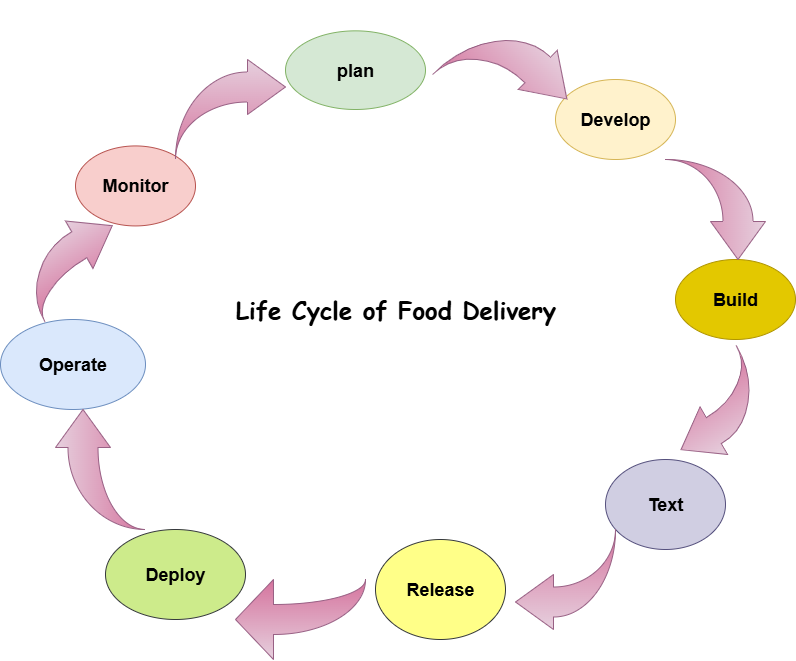

The diagram above was exported from draw.io. Its source (the exported page's mxGraphModel, read from the mxfile embedded in the PNG):
<mxGraphModel dx="1389" dy="1849" grid="1" gridSize="10" guides="1" tooltips="1" connect="1" arrows="1" fold="1" page="1" pageScale="1" pageWidth="850" pageHeight="1100" math="0" shadow="0">
  <root>
    <mxCell id="0" />
    <mxCell id="1" parent="0" />
    <mxCell id="ePf19r5fAGzPWPAUgiTb-4" value="&lt;h2&gt;plan&lt;/h2&gt;" style="ellipse;whiteSpace=wrap;html=1;fillColor=#d5e8d4;strokeColor=#82b366;" vertex="1" parent="1">
      <mxGeometry x="330" y="11.34" width="140" height="78.66" as="geometry" />
    </mxCell>
    <mxCell id="ePf19r5fAGzPWPAUgiTb-5" value="&lt;h2&gt;Operate&lt;/h2&gt;" style="ellipse;whiteSpace=wrap;html=1;fillColor=#dae8fc;strokeColor=#6c8ebf;" vertex="1" parent="1">
      <mxGeometry x="45" y="300" width="145" height="90" as="geometry" />
    </mxCell>
    <mxCell id="ePf19r5fAGzPWPAUgiTb-8" value="&lt;h2&gt;Build&lt;/h2&gt;" style="ellipse;whiteSpace=wrap;html=1;fillColor=#e3c800;fontColor=#000000;strokeColor=#B09500;" vertex="1" parent="1">
      <mxGeometry x="720" y="240" width="120" height="80" as="geometry" />
    </mxCell>
    <mxCell id="ePf19r5fAGzPWPAUgiTb-9" value="&lt;h2&gt;Release&lt;/h2&gt;" style="ellipse;whiteSpace=wrap;html=1;fillColor=#ffff88;strokeColor=#36393d;" vertex="1" parent="1">
      <mxGeometry x="420" y="520" width="130" height="100" as="geometry" />
    </mxCell>
    <mxCell id="ePf19r5fAGzPWPAUgiTb-10" value="&lt;h2&gt;Monitor&lt;/h2&gt;" style="ellipse;whiteSpace=wrap;html=1;fillColor=#f8cecc;strokeColor=#b85450;" vertex="1" parent="1">
      <mxGeometry x="120" y="126.43" width="120" height="80" as="geometry" />
    </mxCell>
    <mxCell id="ePf19r5fAGzPWPAUgiTb-11" value="&lt;h2&gt;Deploy&lt;/h2&gt;" style="ellipse;whiteSpace=wrap;html=1;fillColor=#cdeb8b;strokeColor=#36393d;" vertex="1" parent="1">
      <mxGeometry x="150" y="510" width="140" height="90" as="geometry" />
    </mxCell>
    <mxCell id="ePf19r5fAGzPWPAUgiTb-12" value="&lt;h2&gt;Text&lt;/h2&gt;" style="ellipse;whiteSpace=wrap;html=1;fillColor=#d0cee2;strokeColor=#56517e;" vertex="1" parent="1">
      <mxGeometry x="650" y="440" width="120" height="90" as="geometry" />
    </mxCell>
    <mxCell id="ePf19r5fAGzPWPAUgiTb-13" value="&lt;h2&gt;Develop&lt;/h2&gt;" style="ellipse;whiteSpace=wrap;html=1;fillColor=#fff2cc;strokeColor=#d6b656;fontSize=12;" vertex="1" parent="1">
      <mxGeometry x="600" y="60" width="120" height="80" as="geometry" />
    </mxCell>
    <mxCell id="ePf19r5fAGzPWPAUgiTb-15" value="" style="html=1;shadow=0;dashed=0;align=center;verticalAlign=middle;shape=mxgraph.arrows2.jumpInArrow;dy=15;dx=38;arrowHead=55;direction=south;fillColor=#e6d0de;gradientColor=#d5739d;strokeColor=#996185;" vertex="1" parent="1">
      <mxGeometry x="710" y="140" width="100" height="100" as="geometry" />
    </mxCell>
    <mxCell id="ePf19r5fAGzPWPAUgiTb-20" value="" style="html=1;shadow=0;dashed=0;align=center;verticalAlign=middle;shape=mxgraph.arrows2.jumpInArrow;dy=15;dx=38;arrowHead=55;direction=north;fillColor=#e6d0de;gradientColor=#d5739d;strokeColor=#996185;" vertex="1" parent="1">
      <mxGeometry x="100" y="390" width="90" height="120" as="geometry" />
    </mxCell>
    <mxCell id="ePf19r5fAGzPWPAUgiTb-41" value="" style="html=1;shadow=0;dashed=0;align=center;verticalAlign=middle;shape=mxgraph.arrows2.jumpInArrow;dy=15;dx=38;arrowHead=55;direction=west;fillColor=#e6d0de;gradientColor=#d5739d;strokeColor=#996185;" vertex="1" parent="1">
      <mxGeometry x="560" y="510" width="100" height="100" as="geometry" />
    </mxCell>
    <mxCell id="ePf19r5fAGzPWPAUgiTb-44" value="" style="html=1;shadow=0;dashed=0;align=center;verticalAlign=middle;shape=mxgraph.arrows2.jumpInArrow;dy=18.04;dx=41.04;arrowHead=55;rotation=45;fillColor=#e6d0de;gradientColor=#d5739d;strokeColor=#996185;" vertex="1" parent="1">
      <mxGeometry x="497.93" y="5" width="112.07" height="105" as="geometry" />
    </mxCell>
    <mxCell id="ePf19r5fAGzPWPAUgiTb-47" value="" style="html=1;shadow=0;dashed=0;align=center;verticalAlign=middle;shape=mxgraph.arrows2.jumpInArrow;dy=15;dx=38;arrowHead=80;direction=west;fillColor=#e6d0de;gradientColor=#d5739d;strokeColor=#996185;" vertex="1" parent="1">
      <mxGeometry x="280" y="560" width="130" height="80" as="geometry" />
    </mxCell>
    <mxCell id="ePf19r5fAGzPWPAUgiTb-48" value="" style="html=1;shadow=0;dashed=0;align=center;verticalAlign=middle;shape=mxgraph.arrows2.jumpInArrow;dy=15;dx=38;arrowHead=55;direction=south;rotation=60;fillColor=#e6d0de;gradientColor=#d5739d;strokeColor=#996185;" vertex="1" parent="1">
      <mxGeometry x="715" y="340" width="90" height="100" as="geometry" />
    </mxCell>
    <mxCell id="ePf19r5fAGzPWPAUgiTb-49" value="" style="html=1;shadow=0;dashed=0;align=center;verticalAlign=middle;shape=mxgraph.arrows2.jumpInArrow;dy=15;dx=38;arrowHead=55;rotation=-30;fillColor=#e6d0de;gradientColor=#d5739d;strokeColor=#996185;" vertex="1" parent="1">
      <mxGeometry x="63" y="203.89" width="106.32" height="77.01" as="geometry" />
    </mxCell>
    <mxCell id="ePf19r5fAGzPWPAUgiTb-50" value="" style="html=1;shadow=0;dashed=0;align=center;verticalAlign=middle;shape=mxgraph.arrows2.jumpInArrow;dy=15;dx=38;arrowHead=55;fillColor=#e6d0de;gradientColor=#d5739d;strokeColor=#996185;" vertex="1" parent="1">
      <mxGeometry x="220" y="40" width="110" height="100" as="geometry" />
    </mxCell>
    <mxCell id="ePf19r5fAGzPWPAUgiTb-51" value="&lt;h1&gt;&lt;font face=&quot;Comic Sans MS&quot;&gt;Life Cycle of Food Delivery&lt;/font&gt;&lt;/h1&gt;" style="text;html=1;align=center;verticalAlign=middle;resizable=0;points=[];autosize=1;strokeColor=none;fillColor=none;" vertex="1" parent="1">
      <mxGeometry x="270" y="250" width="340" height="80" as="geometry" />
    </mxCell>
  </root>
</mxGraphModel>